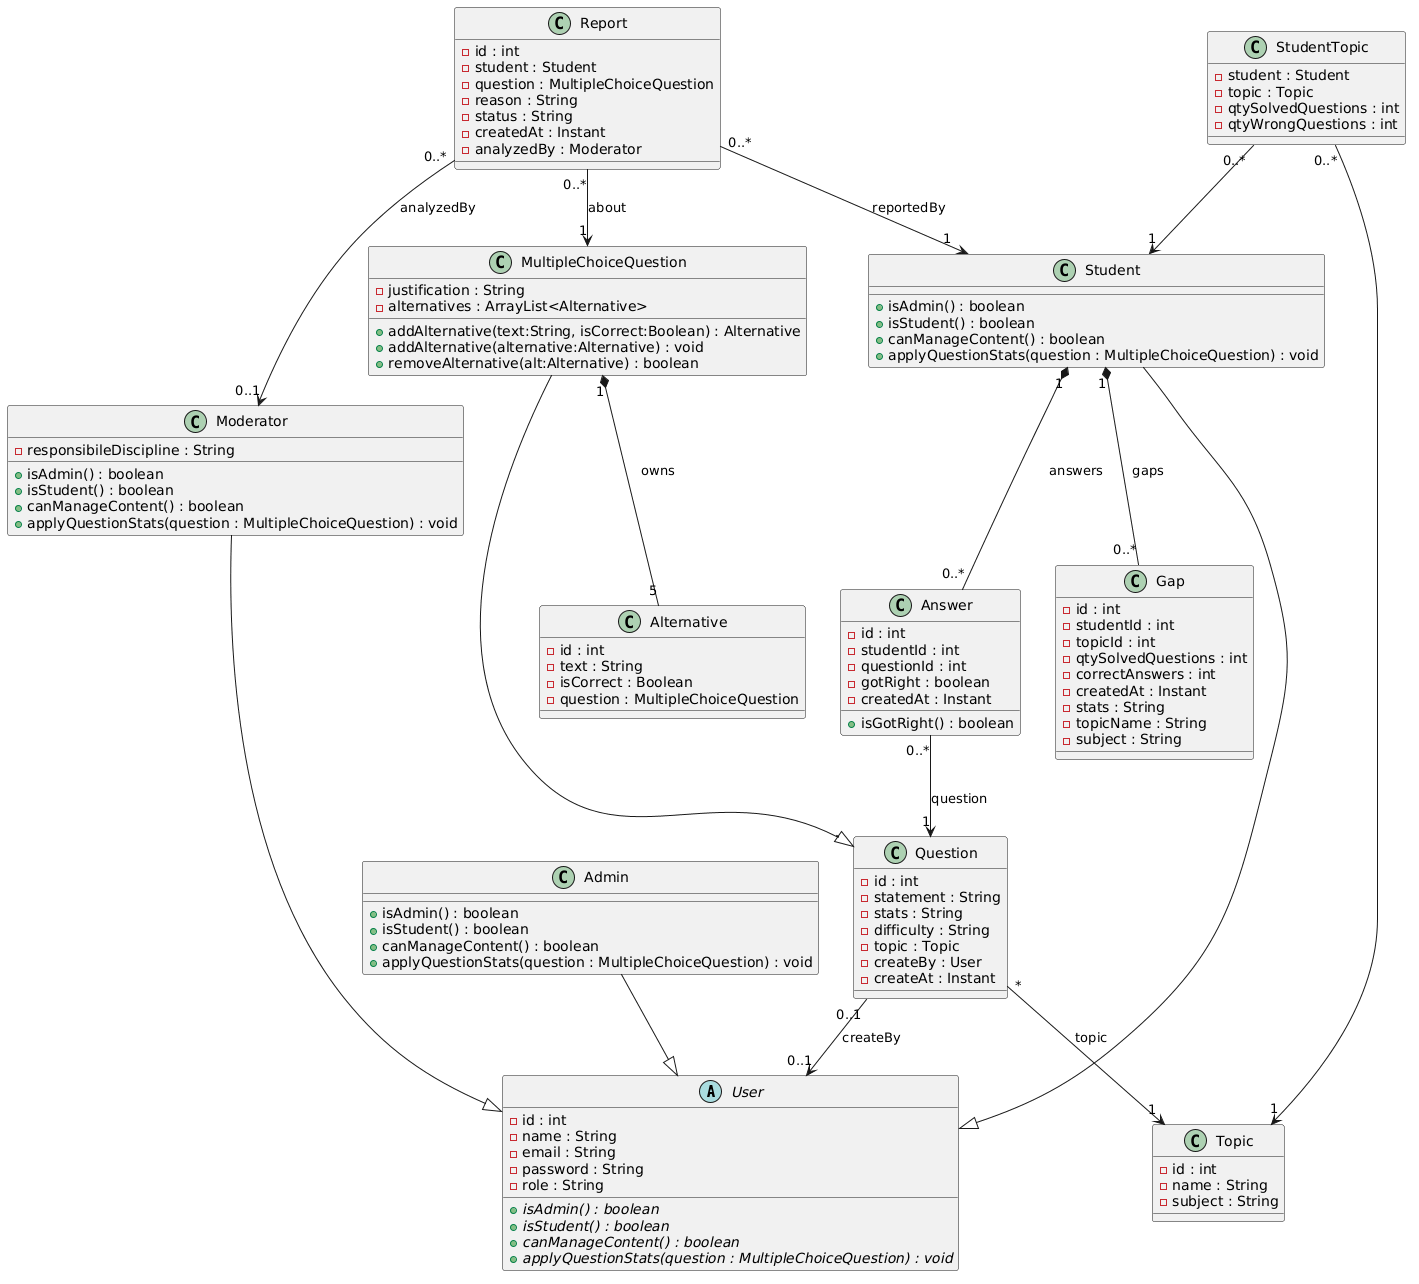

The diagram above was rendered by PlantUML. Its source (embedded in the PNG):
@startuml
' =========================
' Classes
' =========================

abstract class User {
    - id : int
    - name : String
    - email : String
    - password : String
    - role : String

    {abstract} + isAdmin() : boolean
    {abstract} + isStudent() : boolean
    {abstract} + canManageContent() : boolean
    {abstract} + applyQuestionStats(question : MultipleChoiceQuestion) : void
}

class Admin {
    + isAdmin() : boolean
    + isStudent() : boolean
    + canManageContent() : boolean
    + applyQuestionStats(question : MultipleChoiceQuestion) : void
}

class Moderator {
    - responsibileDiscipline : String

    + isAdmin() : boolean
    + isStudent() : boolean
    + canManageContent() : boolean
    + applyQuestionStats(question : MultipleChoiceQuestion) : void
}

class Student {
    + isAdmin() : boolean
    + isStudent() : boolean
    + canManageContent() : boolean
    + applyQuestionStats(question : MultipleChoiceQuestion) : void
}

class Topic {
    - id : int
    - name : String
    - subject : String
}

class Question {
    - id : int
    - statement : String
    - stats : String
    - difficulty : String
    - topic : Topic
    - createBy : User
    - createAt : Instant
}

class MultipleChoiceQuestion {
    - justification : String
    - alternatives : ArrayList<Alternative>

    + addAlternative(text:String, isCorrect:Boolean) : Alternative
    + addAlternative(alternative:Alternative) : void
    + removeAlternative(alt:Alternative) : boolean
}

class Alternative {
    - id : int
    - text : String
    - isCorrect : Boolean
    - question : MultipleChoiceQuestion
}

class StudentTopic {
    - student : Student
    - topic : Topic
    - qtySolvedQuestions : int
    - qtyWrongQuestions : int
}

class Answer {
    - id : int
    - studentId : int
    - questionId : int
    - gotRight : boolean
    - createdAt : Instant

    + isGotRight() : boolean
}

class Gap {
    - id : int
    - studentId : int
    - topicId : int
    - qtySolvedQuestions : int
    - correctAnswers : int
    - createdAt : Instant
    - stats : String
    - topicName : String
    - subject : String
}

class Report {
    - id : int
    - student : Student
    - question : MultipleChoiceQuestion
    - reason : String
    - status : String
    - createdAt : Instant
    - analyzedBy : Moderator
}

' =========================
' Inheritance
' =========================

Admin --|> User
Moderator --|> User
Student --|> User
MultipleChoiceQuestion --|> Question

' =========================
' Lifecycle / Ownership
' =========================

MultipleChoiceQuestion "1" *-- "5" Alternative : owns

Student "1" *-- "0..*" Gap : gaps

Student "1" *-- "0..*" Answer : answers

Answer "0..*" --> "1" Question : question

Question "*" --> "1" Topic : topic

Question "0..1" --> "0..1" User : createBy

' =========================
' Reports
' =========================

Report "0..*" --> "1" Student : reportedBy
Report "0..*" --> "1" MultipleChoiceQuestion : about
Report "0..*" --> "0..1" Moderator : analyzedBy

' =========================
' StudentTopic
' =========================

StudentTopic "0..*" --> "1" Student
StudentTopic "0..*" --> "1" Topic
@enduml